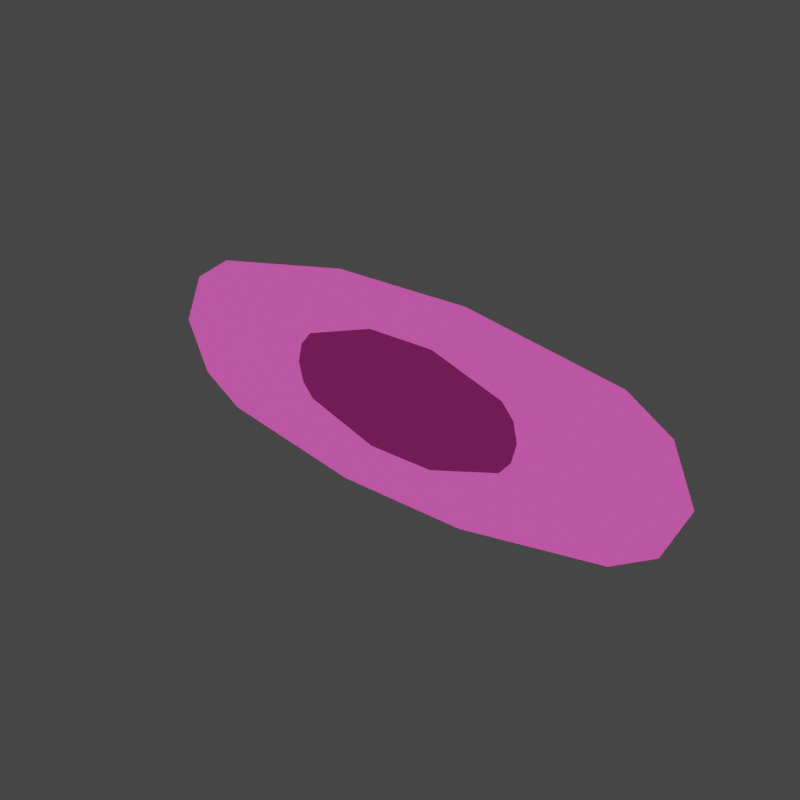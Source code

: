 # Source: blind.blend  (saved by Blender 4.0.36; exported with 4.5.12 LTS)
import bpy
from mathutils import Matrix  # noqa: F401  (used for matrix-valued properties, if any)

bpy.ops.wm.read_factory_settings(use_empty=True)
scene = bpy.context.scene
scene.name = 'Scene'

# ---- collections
col_collection = bpy.data.collections.new('Collection'); scene.collection.children.link(col_collection)
col_export = bpy.data.collections.new('Export'); scene.collection.children.link(col_export)

# ---- images (referenced by path relative to the original .blend; pixels are not part of the script)
import os
ASSET_DIR = os.environ.get("B2B_ASSET_DIR", "")  # directory of the original .blend (textures are referenced by path, not embedded)
HERE = os.path.dirname(os.path.abspath(__file__))  # packed textures are extracted next to this script under _unpacked/

def load_image(name, relpath, width, height, colorspace="sRGB"):
    """Load a texture the original file referenced (path relative to the .blend, or extracted next to this script)."""
    p = next((c for c in (os.path.join(HERE, relpath), os.path.join(ASSET_DIR, relpath)) if relpath and os.path.exists(c)), "")
    if p:
        img = bpy.data.images.load(p, check_existing=True)
        img.name = name
    else:  # same state as the original file: an image datablock whose file is absent (Cycles renders it pink)
        img = bpy.data.images.new(name, width, height)
        img.source = "FILE"
        img.filepath = "//" + (relpath or name)
    img.colorspace_settings.name = colorspace
    return img
img_imphenziapixel_emission_png = load_image('ImphenziaPixel-Emission.png', '_unpacked/ImphenziaPixel-Emission.d2b62fc8.png', 128, 128, 'sRGB')
img_imphenziapixel_attributes_png = load_image('ImphenziaPixel-Attributes.png', '_unpacked/ImphenziaPixel-Attributes.21da9614.png', 128, 128, 'sRGB')
img_imphenziapixel_basecolor_png = load_image('ImphenziaPixel-BaseColor.png', '_unpacked/ImphenziaPixel-BaseColor.e97722d7.png', 128, 128, 'sRGB')

# ---- materials (node trees are filled in below, after node groups)
mat_basematerial = bpy.data.materials.new('BaseMaterial')
mat_basematerial.alpha_threshold = 0.0
mat_basematerial.use_transparent_shadow = False
mat_basematerial.roughness = 0.5
mat_basematerial.line_color = (0.0, 0.0, 0.0, 1.0)

# ---- material node trees
mat_basematerial.use_nodes = True; mat_basematerial.node_tree.nodes.clear()
_N = mat_basematerial.node_tree.nodes; _L = mat_basematerial.node_tree.links
n0 = _N.new('ShaderNodeOutputMaterial'); n0.name = 'Material Output'; n0.location = (2687, 904)
n1 = _N.new('ShaderNodeBsdfPrincipled'); n1.name = 'Principled BSDF'; n1.location = (2220, 1074)
n1.distribution = 'GGX'
n1.subsurface_method = 'RANDOM_WALK_SKIN'
n1.inputs[3].default_value = 1.45
n1.inputs[13].default_value = 0.1412
n1.inputs[28].default_value = 20.0
n2 = _N.new('ShaderNodeMath'); n2.name = 'Math'; n2.location = (1892, 744)
n2.operation = 'SUBTRACT'
n2.inputs[0].default_value = 1.0
n3 = _N.new('ShaderNodeMath'); n3.name = 'Math.003'; n3.location = (926, 312)
n3.operation = 'MULTIPLY'
n4 = _N.new('ShaderNodeMath'); n4.name = 'Math.002'; n4.location = (554, 193)
n4.operation = 'DIVIDE'
n4.inputs[1].default_value = 36.0
n5 = _N.new('ShaderNodeSeparateColor'); n5.name = 'Separate Color'; n5.location = (538, 598)
n6 = _N.new('ShaderNodeMath'); n6.name = 'Math.001'; n6.location = (1201, 841)
n6.operation = 'SUBTRACT'
n7 = _N.new('ShaderNodeSeparateXYZ'); n7.name = 'Separate XYZ'; n7.location = (963, 968)
n8 = _N.new('ShaderNodeCombineXYZ'); n8.name = 'Combine XYZ'; n8.location = (1473, 992)
n9 = _N.new('ShaderNodeTexCoord'); n9.name = 'Texture Coordinate'; n9.location = (727, 942)
n10 = _N.new('ShaderNodeTexImage'); n10.name = 'Image Texture'; n10.location = (1803, 498)
n10.image = img_imphenziapixel_emission_png
n10.interpolation = 'Closest'
n11 = _N.new('ShaderNodeTexImage'); n11.name = 'Image Texture.003'; n11.location = (205, 499)
n11.image = img_imphenziapixel_attributes_png
n11.interpolation = 'Closest'
n12 = _N.new('ShaderNodeTexImage'); n12.name = 'Image Texture.002'; n12.location = (1808, 1182)
n12.image = img_imphenziapixel_basecolor_png
n12.interpolation = 'Closest'
n13 = _N.new('ShaderNodeValue'); n13.name = 'Value'; n13.location = (357, 115)
n13.outputs[0].default_value = 126.0
_L.new(n1.outputs[0], n0.inputs[0])
_L.new(n10.outputs[0], n1.inputs[27])
_L.new(n11.outputs[0], n5.inputs[0])
_L.new(n5.outputs[1], n2.inputs[1])
_L.new(n2.outputs[0], n1.inputs[2])
_L.new(n5.outputs[0], n1.inputs[1])
_L.new(n12.outputs[0], n1.inputs[0])
_L.new(n13.outputs[0], n4.inputs[0])
_L.new(n9.outputs[2], n7.inputs[0])
_L.new(n7.outputs[0], n8.inputs[0])
_L.new(n7.outputs[2], n8.inputs[2])
_L.new(n7.outputs[1], n6.inputs[0])
_L.new(n6.outputs[0], n8.inputs[1])
_L.new(n8.outputs[0], n12.inputs[0])
_L.new(n4.outputs[0], n3.inputs[0])
_L.new(n5.outputs[2], n3.inputs[1])
_L.new(n3.outputs[0], n6.inputs[1])
_L.new(n8.outputs[0], n10.inputs[0])
n0.is_active_output = True

# ---- world
world_world = bpy.data.worlds.new('World'); scene.world = world_world
world_world.color = (0.05088, 0.05088, 0.05088)
world_world.use_sun_shadow = False
world_world.sun_shadow_jitter_overblur = 0.0

# ---- meshes
me_plane = bpy.data.meshes.new('Plane')
me_plane.from_pydata([(-0.2423, 0.0, 0.0512), (0.2423, 0.0, 0.0512), (-0.2423, 0.0, 0.1491), (0.2423, 0.0, 0.1491), (-0.06375, 0.0, 0.1993), (0.06375, 0.0, 0.1993), (0.2638, 0.0, 0.1004), (-0.2638, 0.0, 0.1004), (0.06375, 0.0, 0.0004825), (-0.06375, 0.0, 0.0004825), (-0.2027, 0.0, 0.1742), (0.2027, 0.0, 0.1742), (0.2027, 0.0, 0.02584), (-0.2027, 0.0, 0.02584), (-0.1163, 0.0, 0.1003), (-0.1119, 0.0, 0.08163), (0.1008, 0.0, 0.06832), (0.1119, 0.0, 0.08163), (-0.1008, 0.0, 0.1317), (-0.112, 0.0, 0.1185), (0.1163, 0.0, 0.1003), (0.112, 0.0, 0.1185), (0.1008, 0.0, 0.1317), (0.03237, 0.0, 0.1548), (-0.03237, 0.0, 0.1548), (-0.03235, 0.0, 0.04503), (0.03235, 0.0, 0.04503), (-0.1008, 0.0, 0.06832)], [], [(27, 16, 17, 15), (14, 20, 21, 19), (18, 22, 23, 24), (15, 17, 20, 14), (19, 21, 22, 18), (25, 26, 16, 27), (15, 14, 7, 0), (17, 16, 12, 1), (19, 18, 10, 2), (21, 20, 6, 3), (23, 22, 11, 5), (14, 19, 2, 7), (24, 23, 5, 4), (20, 17, 1, 6), (26, 25, 9, 8), (25, 27, 13, 9), (18, 24, 4, 10), (22, 21, 3, 11), (16, 26, 8, 12), (27, 15, 0, 13)])
_uv = me_plane.uv_layers.new(name='UVMap')
_uv.uv.foreach_set('vector', [0.2795, 0.9126, 0.2795, 0.9126, 0.2795, 0.9126, 0.2795, 0.9126, 0.2795, 0.9126, 0.2795, 0.9126, 0.2795, 0.9126, 0.2795, 0.9126, 0.2795, 0.9126, 0.2795, 0.9126, 0.2795, 0.9126, 0.2795, 0.9126, 0.2795, 0.9126, 0.2795, 0.9126, 0.2795, 0.9126, 0.2795, 0.9126, 0.2795, 0.9126, 0.2795, 0.9126, 0.2795, 0.9126, 0.2795, 0.9126, 0.2795, 0.9126, 0.2795, 0.9126, 0.2795, 0.9126, 0.2795, 0.9126, 0.289, 0.941, 0.289, 0.941, 0.289, 0.941, 0.289, 0.941, 0.289, 0.941, 0.289, 0.941, 0.289, 0.941, 0.289, 0.941, 0.289, 0.941, 0.289, 0.941, 0.289, 0.941, 0.289, 0.941, 0.289, 0.941, 0.289, 0.941, 0.289, 0.941, 0.289, 0.941, 0.289, 0.941, 0.289, 0.941, 0.289, 0.941, 0.289, 0.941, 0.289, 0.941, 0.289, 0.941, 0.289, 0.941, 0.289, 0.941, 0.289, 0.941, 0.289, 0.941, 0.289, 0.941, 0.289, 0.941, 0.289, 0.941, 0.289, 0.941, 0.289, 0.941, 0.289, 0.941, 0.289, 0.941, 0.289, 0.941, 0.289, 0.941, 0.289, 0.941, 0.289, 0.941, 0.289, 0.941, 0.289, 0.941, 0.289, 0.941, 0.289, 0.941, 0.289, 0.941, 0.289, 0.941, 0.289, 0.941, 0.289, 0.941, 0.289, 0.941, 0.289, 0.941, 0.289, 0.941, 0.289, 0.941, 0.289, 0.941, 0.289, 0.941, 0.289, 0.941, 0.289, 0.941, 0.289, 0.941, 0.289, 0.941, 0.289, 0.941])
me_plane.materials.append(mat_basematerial)
me_plane.update()

# ---- objects
ob_plane = bpy.data.objects.new('Plane', me_plane)

# ---- transforms, parenting, visibility, modifiers, constraints
ob_plane.location = (0.0, 0.0, 0.0)

# ---- collection membership
col_collection.objects.link(ob_plane)

# ---- scene / render settings (as saved in the file)
scene.frame_start = 1; scene.frame_end = 150; scene.frame_set(126)
scene.render.engine = 'BLENDER_EEVEE_NEXT'
scene.render.resolution_x = 400
scene.render.resolution_y = 400
scene.render.fps = 20
scene.render.use_motion_blur = True
scene.cycles.feature_set = 'EXPERIMENTAL'
scene.cycles.samples = 1
scene.cycles.sampling_pattern = 'TABULATED_SOBOL'
scene.cycles.use_light_tree = False
scene.cycles.bake_type = 'DIFFUSE'
scene.eevee.use_gtao = True
scene.eevee.gtao_distance = 8.09
scene.eevee.use_raytracing = True
scene.view_settings.view_transform = 'Filmic'
bpy.context.view_layer.update()

# ---- added for rendering (the .blend has no active camera and no usable light): camera, sun
cam_auto = bpy.data.cameras.new('AutoCamera')
cam_auto.lens = 50.0
cam_auto.sensor_width = 36.0
cam_auto.clip_end = 1000.0
ob_auto_camera = bpy.data.objects.new('AutoCamera', cam_auto)
scene.collection.objects.link(ob_auto_camera)
ob_auto_camera.location = (0.521644, -0.625973, 0.517232)
ob_auto_camera.rotation_euler = (1.09748, -7.21219e-08, 0.694738)
scene.camera = ob_auto_camera
light_auto_sun = bpy.data.lights.new('AutoSun', 'SUN')
light_auto_sun.energy = 3.0
light_auto_sun.angle = 0.0523599
ob_auto_sun = bpy.data.objects.new('AutoSun', light_auto_sun)
scene.collection.objects.link(ob_auto_sun)
ob_auto_sun.rotation_euler = (0.872665, 0.174533, 0.523599)
bpy.context.view_layer.update()

